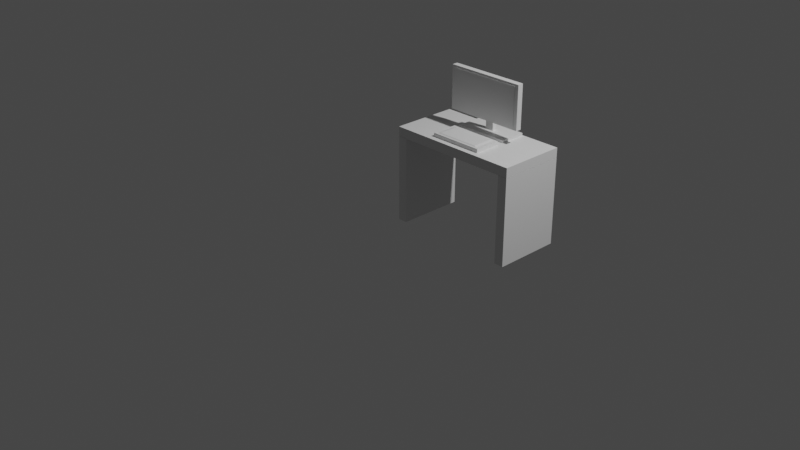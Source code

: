 # Source: computer_desk.blend  (saved by Blender 2.90.8; exported with 4.5.12 LTS)
import bpy
from mathutils import Matrix  # noqa: F401  (used for matrix-valued properties, if any)

bpy.ops.wm.read_factory_settings(use_empty=True)
scene = bpy.context.scene
scene.name = 'Scene'

# ---- collections
col_collection = bpy.data.collections.new('Collection'); scene.collection.children.link(col_collection)
col_desk = bpy.data.collections.new('desk'); scene.collection.children.link(col_desk)
col_collection_3 = bpy.data.collections.new('Collection 3'); scene.collection.children.link(col_collection_3)

# ---- materials (node trees are filled in below, after node groups)
mat_material = bpy.data.materials.new('Material')
mat_material.alpha_threshold = 0.0
mat_material.use_transparent_shadow = False
mat_material.line_color = (0.0, 0.0, 0.0, 1.0)

# ---- material node trees
mat_material.use_nodes = True; mat_material.node_tree.nodes.clear()
_N = mat_material.node_tree.nodes; _L = mat_material.node_tree.links
n0 = _N.new('ShaderNodeOutputMaterial'); n0.name = 'Material Output'; n0.location = (300, 300)
n1 = _N.new('ShaderNodeBsdfPrincipled'); n1.name = 'Principled BSDF'; n1.location = (10, 300)
n1.distribution = 'GGX'
n1.subsurface_method = 'BURLEY'
n1.inputs[2].default_value = 0.4
n1.inputs[3].default_value = 1.45
n1.inputs[27].default_value = (0.0, 0.0, 0.0, 1.0)
n1.inputs[28].default_value = 1.0
_L.new(n1.outputs[0], n0.inputs[0])
n0.is_active_output = True

# ---- world
world_world = bpy.data.worlds.new('World'); scene.world = world_world
world_world.use_nodes = True; world_world.node_tree.nodes.clear()
_N = world_world.node_tree.nodes; _L = world_world.node_tree.links
n0 = _N.new('ShaderNodeOutputWorld'); n0.name = 'World Output'; n0.location = (300, 300)
n1 = _N.new('ShaderNodeBackground'); n1.name = 'Background'; n1.location = (10, 300)
n1.inputs[0].default_value = (0.05088, 0.05088, 0.05088, 1.0)
_L.new(n1.outputs[0], n0.inputs[0])
n0.is_active_output = True
world_world.color = (0.05088, 0.05088, 0.05088)
world_world.use_sun_shadow = False
world_world.sun_shadow_jitter_overblur = 0.0

# ---- cameras
cam_camera = bpy.data.cameras.new('Camera')
cam_camera.clip_end = 100.0
cam_camera.ortho_scale = 7.314

# ---- lights
light_light = bpy.data.lights.new('Light', 'POINT')
light_light.transmission_factor = 0.0
light_light.energy = 1000.0
light_light.shadow_soft_size = 0.1
light_light.shadow_maximum_resolution = 0.006
light_light.use_absolute_resolution = True

# ---- meshes
me_cube = bpy.data.meshes.new('Cube')
me_cube.from_pydata([(1.0, 1.0, 1.0), (1.0, 1.0, -1.0), (1.0, -1.0, 1.0), (1.0, -1.0, -1.0), (-1.0, 1.0, 1.0), (-1.0, 1.0, -1.0), (-1.0, -1.0, 1.0), (-1.0, -1.0, -1.0), (0.1588, -0.1588, 1.0), (-0.1588, -0.1588, 1.0), (0.1588, 0.1588, 1.0), (-0.1588, 0.1588, 1.0), (1.0, -1.0, 1.0), (-1.0, -1.0, 1.0), (1.0, 1.0, 1.0), (-1.0, 1.0, 1.0), (1.0, -1.0, 1.0), (-1.0, -1.0, 1.0), (1.0, 1.0, 1.0), (-1.0, 1.0, 1.0), (1.0, -1.0, 1.0), (-1.0, -1.0, 1.0), (1.0, 1.0, 1.0), (-1.0, 1.0, 1.0), (1.0, -1.0, 1.0), (-1.0, -1.0, 1.0), (1.0, 1.0, 1.0), (-1.0, 1.0, 1.0), (0.1588, -0.1588, 21.0), (-0.1588, -0.1588, 21.0), (0.1588, 0.1588, 21.0), (-0.1588, 0.1588, 21.0), (0.1588, -0.1588, 27.67), (-0.1588, -0.1588, 27.67), (0.1588, 0.1588, 27.67), (-0.1588, 0.1588, 27.67), (0.1588, -0.1588, 21.0), (-0.1588, -0.1588, 21.0), (0.1588, -0.1588, 27.67), (-0.1588, -0.1588, 27.67), (1.484, -0.373, 9.333), (-1.484, -0.373, 9.333), (1.484, -0.373, 39.33), (-1.484, -0.373, 39.33), (1.484, -0.8016, 9.333), (-1.484, -0.8016, 9.333), (1.484, -0.8016, 39.33), (-1.484, -0.8016, 39.33), (1.336, -0.8016, 10.83), (-1.336, -0.8016, 10.83), (1.336, -0.8016, 37.83), (-1.336, -0.8016, 37.83), (1.336, -0.8016, 10.83), (-1.336, -0.8016, 10.83), (1.336, -0.8016, 37.83), (-1.336, -0.8016, 37.83), (1.336, -0.8016, 10.83), (-1.336, -0.8016, 10.83), (1.336, -0.8016, 37.83), (-1.336, -0.8016, 37.83), (1.336, -0.8373, 10.83), (-1.336, -0.8373, 10.83), (1.336, -0.8373, 37.83), (-1.336, -0.8373, 37.83)], [], [(4, 6, 13, 15), (3, 2, 6, 7), (7, 6, 4, 5), (5, 1, 3, 7), (1, 0, 2, 3), (5, 4, 0, 1), (11, 9, 37, 31), (2, 0, 14, 12), (0, 4, 15, 14), (6, 2, 12, 13), (16, 17, 13, 12), (18, 16, 12, 14), (17, 19, 15, 13), (19, 18, 14, 15), (20, 21, 17, 16), (22, 20, 16, 18), (21, 23, 19, 17), (23, 22, 18, 19), (24, 25, 21, 20), (26, 24, 20, 22), (25, 27, 23, 21), (27, 26, 22, 23), (8, 9, 25, 24), (10, 8, 24, 26), (9, 11, 27, 25), (11, 10, 26, 27), (30, 31, 35, 34), (9, 8, 36, 37), (10, 11, 31, 30), (8, 10, 30, 36), (34, 35, 39, 38), (36, 30, 34, 38), (31, 37, 39, 35), (29, 28, 40, 41), (28, 29, 37, 36), (33, 32, 38, 39), (32, 28, 36, 38), (29, 33, 39, 37), (43, 41, 45, 47), (33, 29, 41, 43), (32, 33, 43, 42), (28, 32, 42, 40), (42, 43, 47, 46), (40, 42, 46, 44), (41, 40, 44, 45), (45, 44, 46, 47), (49, 51, 50, 48), (55, 53, 57, 59), (51, 49, 53, 55), (50, 51, 55, 54), (48, 50, 54, 52), (49, 48, 52, 53), (56, 58, 62, 60), (54, 55, 59, 58), (52, 54, 58, 56), (53, 52, 56, 57), (61, 60, 62, 63), (57, 56, 60, 61), (59, 57, 61, 63), (58, 59, 63, 62)])
_uv = me_cube.uv_layers.new(name='UVMap')
_uv.uv.foreach_set('vector', [0.625, 0.25, 0.625, 0.0, 0.625, 0.0, 0.625, 0.25, 0.375, 0.75, 0.625, 0.75, 0.625, 1.0, 0.375, 1.0, 0.375, 0.0, 0.625, 0.0, 0.625, 0.25, 0.375, 0.25, 0.125, 0.5, 0.375, 0.5, 0.375, 0.75, 0.125, 0.75, 0.375, 0.5, 0.625, 0.5, 0.625, 0.75, 0.375, 0.75, 0.375, 0.25, 0.625, 0.25, 0.625, 0.5, 0.375, 0.5, 0.7698, 0.6052, 0.7698, 0.6448, 0.7698, 0.6448, 0.7698, 0.6052, 0.625, 0.75, 0.625, 0.5, 0.625, 0.5, 0.625, 0.75, 0.625, 0.5, 0.625, 0.25, 0.625, 0.25, 0.625, 0.5, 0.625, 1.0, 0.625, 0.75, 0.625, 0.75, 0.625, 1.0, 0.625, 0.75, 0.875, 0.75, 0.875, 0.75, 0.625, 0.75, 0.625, 0.5, 0.625, 0.75, 0.625, 0.75, 0.625, 0.5, 0.875, 0.75, 0.875, 0.5, 0.875, 0.5, 0.875, 0.75, 0.875, 0.5, 0.625, 0.5, 0.625, 0.5, 0.875, 0.5, 0.625, 0.75, 0.875, 0.75, 0.875, 0.75, 0.625, 0.75, 0.625, 0.5, 0.625, 0.75, 0.625, 0.75, 0.625, 0.5, 0.875, 0.75, 0.875, 0.5, 0.875, 0.5, 0.875, 0.75, 0.875, 0.5, 0.625, 0.5, 0.625, 0.5, 0.875, 0.5, 0.625, 0.75, 0.875, 0.75, 0.875, 0.75, 0.625, 0.75, 0.625, 0.5, 0.625, 0.75, 0.625, 0.75, 0.625, 0.5, 0.875, 0.75, 0.875, 0.5, 0.875, 0.5, 0.875, 0.75, 0.875, 0.5, 0.625, 0.5, 0.625, 0.5, 0.875, 0.5, 0.7302, 0.6448, 0.7698, 0.6448, 0.875, 0.75, 0.625, 0.75, 0.7302, 0.6052, 0.7302, 0.6448, 0.625, 0.75, 0.625, 0.5, 0.7698, 0.6448, 0.7698, 0.6052, 0.875, 0.5, 0.875, 0.75, 0.7698, 0.6052, 0.7302, 0.6052, 0.625, 0.5, 0.875, 0.5, 0.7302, 0.6052, 0.7698, 0.6052, 0.7698, 0.6052, 0.7302, 0.6052, 0.7698, 0.6448, 0.7302, 0.6448, 0.7302, 0.6448, 0.7698, 0.6448, 0.7302, 0.6052, 0.7698, 0.6052, 0.7698, 0.6052, 0.7302, 0.6052, 0.7302, 0.6448, 0.7302, 0.6052, 0.7302, 0.6052, 0.7302, 0.6448, 0.7302, 0.6052, 0.7698, 0.6052, 0.7698, 0.6448, 0.7302, 0.6448, 0.7302, 0.6448, 0.7302, 0.6052, 0.7302, 0.6052, 0.7302, 0.6448, 0.7698, 0.6052, 0.7698, 0.6448, 0.7698, 0.6448, 0.7698, 0.6052, 0.7698, 0.6448, 0.7302, 0.6448, 0.7302, 0.6448, 0.7698, 0.6448, 0.7302, 0.6448, 0.7698, 0.6448, 0.7698, 0.6448, 0.7302, 0.6448, 0.7698, 0.6448, 0.7302, 0.6448, 0.7302, 0.6448, 0.7698, 0.6448, 0.7302, 0.6448, 0.7302, 0.6448, 0.7302, 0.6448, 0.7302, 0.6448, 0.7698, 0.6448, 0.7698, 0.6448, 0.7698, 0.6448, 0.7698, 0.6448, 0.7698, 0.6448, 0.7698, 0.6448, 0.7698, 0.6448, 0.7698, 0.6448, 0.7698, 0.6448, 0.7698, 0.6448, 0.7698, 0.6448, 0.7698, 0.6448, 0.7302, 0.6448, 0.7698, 0.6448, 0.7698, 0.6448, 0.7302, 0.6448, 0.7302, 0.6448, 0.7302, 0.6448, 0.7302, 0.6448, 0.7302, 0.6448, 0.7302, 0.6448, 0.7698, 0.6448, 0.7698, 0.6448, 0.7302, 0.6448, 0.7302, 0.6448, 0.7302, 0.6448, 0.7302, 0.6448, 0.7302, 0.6448, 0.7698, 0.6448, 0.7302, 0.6448, 0.7302, 0.6448, 0.7698, 0.6448, 0.7698, 0.6448, 0.7302, 0.6448, 0.7302, 0.6448, 0.7698, 0.6448, 0.7698, 0.6448, 0.7698, 0.6448, 0.7302, 0.6448, 0.7302, 0.6448, 0.7698, 0.6448, 0.7698, 0.6448, 0.7698, 0.6448, 0.7698, 0.6448, 0.7698, 0.6448, 0.7698, 0.6448, 0.7698, 0.6448, 0.7698, 0.6448, 0.7302, 0.6448, 0.7698, 0.6448, 0.7698, 0.6448, 0.7302, 0.6448, 0.7302, 0.6448, 0.7302, 0.6448, 0.7302, 0.6448, 0.7302, 0.6448, 0.7698, 0.6448, 0.7302, 0.6448, 0.7302, 0.6448, 0.7698, 0.6448, 0.7302, 0.6448, 0.7302, 0.6448, 0.7302, 0.6448, 0.7302, 0.6448, 0.7302, 0.6448, 0.7698, 0.6448, 0.7698, 0.6448, 0.7302, 0.6448, 0.7302, 0.6448, 0.7302, 0.6448, 0.7302, 0.6448, 0.7302, 0.6448, 0.7698, 0.6448, 0.7302, 0.6448, 0.7302, 0.6448, 0.7698, 0.6448, 0.7698, 0.6448, 0.7302, 0.6448, 0.7302, 0.6448, 0.7698, 0.6448, 0.7698, 0.6448, 0.7302, 0.6448, 0.7302, 0.6448, 0.7698, 0.6448, 0.7698, 0.6448, 0.7698, 0.6448, 0.7698, 0.6448, 0.7698, 0.6448, 0.7302, 0.6448, 0.7698, 0.6448, 0.7698, 0.6448, 0.7302, 0.6448])
me_cube.materials.append(mat_material)
me_cube.use_remesh_preserve_volume = False
me_cube.use_remesh_preserve_attributes = False
me_cube.use_mirror_vertex_groups = False
me_cube.update()
me_cube_004 = bpy.data.meshes.new('Cube.004')
me_cube_004.from_pydata([(1.0, 1.0, 1.0), (1.0, 1.0, -1.0), (1.0, -1.0, 1.0), (1.0, -1.0, -1.0), (-1.0, 1.0, 1.0), (-1.0, 1.0, -1.0), (-1.0, -1.0, 1.0), (-1.0, -1.0, -1.0), (0.8846, -0.8846, 1.0), (-0.8846, -0.8846, 1.0), (0.8846, 0.8846, 1.0), (-0.8846, 0.8846, 1.0), (1.0, -1.0, 1.0), (-1.0, -1.0, 1.0), (1.0, 1.0, 1.0), (-1.0, 1.0, 1.0), (0.8846, -0.8846, 1.0), (-0.8846, -0.8846, 1.0), (0.8846, 0.8846, 1.0), (-0.8846, 0.8846, 1.0), (0.7855, -0.7855, 1.444), (-0.7855, -0.7855, 1.444), (0.7855, 0.7855, 1.444), (-0.7855, 0.7855, 1.444)], [], [(4, 6, 13, 15), (3, 2, 6, 7), (7, 6, 4, 5), (5, 1, 3, 7), (1, 0, 2, 3), (5, 4, 0, 1), (11, 9, 17, 19), (2, 0, 14, 12), (0, 4, 15, 14), (6, 2, 12, 13), (8, 9, 13, 12), (10, 8, 12, 14), (9, 11, 15, 13), (11, 10, 14, 15), (18, 19, 23, 22), (9, 8, 16, 17), (10, 11, 19, 18), (8, 10, 18, 16), (22, 23, 21, 20), (16, 18, 22, 20), (19, 17, 21, 23), (17, 16, 20, 21)])
_uv = me_cube_004.uv_layers.new(name='UVMap')
_uv.uv.foreach_set('vector', [0.625, 0.25, 0.625, 0.0, 0.625, 0.0, 0.625, 0.25, 0.375, 0.75, 0.625, 0.75, 0.625, 1.0, 0.375, 1.0, 0.375, 0.0, 0.625, 0.0, 0.625, 0.25, 0.375, 0.25, 0.125, 0.5, 0.375, 0.5, 0.375, 0.75, 0.125, 0.75, 0.375, 0.5, 0.625, 0.5, 0.625, 0.75, 0.375, 0.75, 0.375, 0.25, 0.625, 0.25, 0.625, 0.5, 0.375, 0.5, 0.8606, 0.5144, 0.8606, 0.7356, 0.8606, 0.7356, 0.8606, 0.5144, 0.625, 0.75, 0.625, 0.5, 0.625, 0.5, 0.625, 0.75, 0.625, 0.5, 0.625, 0.25, 0.625, 0.25, 0.625, 0.5, 0.625, 1.0, 0.625, 0.75, 0.625, 0.75, 0.625, 1.0, 0.6394, 0.7356, 0.8606, 0.7356, 0.875, 0.75, 0.625, 0.75, 0.6394, 0.5144, 0.6394, 0.7356, 0.625, 0.75, 0.625, 0.5, 0.8606, 0.7356, 0.8606, 0.5144, 0.875, 0.5, 0.875, 0.75, 0.8606, 0.5144, 0.6394, 0.5144, 0.625, 0.5, 0.875, 0.5, 0.6394, 0.5144, 0.8606, 0.5144, 0.8606, 0.5144, 0.6394, 0.5144, 0.8606, 0.7356, 0.6394, 0.7356, 0.6394, 0.7356, 0.8606, 0.7356, 0.6394, 0.5144, 0.8606, 0.5144, 0.8606, 0.5144, 0.6394, 0.5144, 0.6394, 0.7356, 0.6394, 0.5144, 0.6394, 0.5144, 0.6394, 0.7356, 0.6394, 0.5144, 0.8606, 0.5144, 0.8606, 0.7356, 0.6394, 0.7356, 0.6394, 0.7356, 0.6394, 0.5144, 0.6394, 0.5144, 0.6394, 0.7356, 0.8606, 0.5144, 0.8606, 0.7356, 0.8606, 0.7356, 0.8606, 0.5144, 0.8606, 0.7356, 0.6394, 0.7356, 0.6394, 0.7356, 0.8606, 0.7356])
me_cube_004.materials.append(mat_material)
me_cube_004.use_remesh_preserve_volume = False
me_cube_004.use_remesh_preserve_attributes = False
me_cube_004.use_mirror_vertex_groups = False
me_cube_004.update()
me_cube_001 = bpy.data.meshes.new('Cube.001')
me_cube_001.from_pydata([(1.0, 1.0, 1.0), (1.0, 1.0, -1.0), (1.0, -1.0, 1.0), (1.0, -1.0, -1.0), (-1.0, 1.0, 1.0), (-1.0, 1.0, -1.0), (-1.0, -1.0, 1.0), (-1.0, -1.0, -1.0)], [], [(0, 4, 6, 2), (3, 2, 6, 7), (7, 6, 4, 5), (5, 1, 3, 7), (1, 0, 2, 3), (5, 4, 0, 1)])
_uv = me_cube_001.uv_layers.new(name='UVMap')
_uv.uv.foreach_set('vector', [0.625, 0.5, 0.875, 0.5, 0.875, 0.75, 0.625, 0.75, 0.375, 0.75, 0.625, 0.75, 0.625, 1.0, 0.375, 1.0, 0.375, 0.0, 0.625, 0.0, 0.625, 0.25, 0.375, 0.25, 0.125, 0.5, 0.375, 0.5, 0.375, 0.75, 0.125, 0.75, 0.375, 0.5, 0.625, 0.5, 0.625, 0.75, 0.375, 0.75, 0.375, 0.25, 0.625, 0.25, 0.625, 0.5, 0.375, 0.5])
me_cube_001.materials.append(mat_material)
me_cube_001.use_remesh_preserve_volume = False
me_cube_001.use_remesh_preserve_attributes = False
me_cube_001.use_mirror_vertex_groups = False
me_cube_001.update()
me_cube_002 = bpy.data.meshes.new('Cube.002')
me_cube_002.from_pydata([(-1.0, 1.0, 1.0), (1.0, 1.0, 1.0), (-1.0, -1.0, 1.0), (1.0, -1.0, 1.0), (1.0, 1.0, -1.0), (1.0, -1.0, -1.0), (-1.0, 1.0, -1.0), (-1.0, -1.0, -1.0), (-1.0, 1.0, 1.0), (1.0, 1.0, 1.0), (-1.0, -1.0, 1.0), (1.0, -1.0, 1.0), (-1.0, 1.0, -1.0), (-1.0, -1.0, -1.0), (1.0, 1.0, -1.0), (1.0, -1.0, -1.0), (-1.0, 1.0, -1.0), (-1.0, -1.0, -1.0), (1.0, 1.0, -1.0), (1.0, -1.0, -1.0)], [], [(3, 1, 9, 11), (15, 3, 2, 13), (13, 2, 0, 12), (6, 4, 5, 7), (14, 1, 3, 15), (12, 0, 1, 14), (9, 8, 10, 11), (1, 0, 8, 9), (2, 3, 11, 10), (0, 2, 10, 8), (16, 17, 13, 12), (18, 16, 12, 14), (17, 19, 15, 13), (19, 18, 14, 15), (6, 7, 17, 16), (4, 6, 16, 18), (7, 5, 19, 17), (5, 4, 18, 19)])
_uv = me_cube_002.uv_layers.new(name='UVMap')
_uv.uv.foreach_set('vector', [0.625, 0.75, 0.625, 0.5, 0.625, 0.5, 0.625, 0.75, 0.375, 0.75, 0.625, 0.75, 0.625, 1.0, 0.375, 1.0, 0.375, 0.0, 0.625, 0.0, 0.625, 0.25, 0.375, 0.25, 0.125, 0.5, 0.375, 0.5, 0.375, 0.75, 0.125, 0.75, 0.375, 0.5, 0.625, 0.5, 0.625, 0.75, 0.375, 0.75, 0.375, 0.25, 0.625, 0.25, 0.625, 0.5, 0.375, 0.5, 0.625, 0.5, 0.875, 0.5, 0.875, 0.75, 0.625, 0.75, 0.625, 0.5, 0.625, 0.25, 0.625, 0.25, 0.625, 0.5, 0.625, 1.0, 0.625, 0.75, 0.625, 0.75, 0.625, 1.0, 0.625, 0.25, 0.625, 0.0, 0.625, 0.0, 0.625, 0.25, 0.125, 0.5, 0.125, 0.75, 0.125, 0.75, 0.125, 0.5, 0.375, 0.5, 0.125, 0.5, 0.125, 0.5, 0.375, 0.5, 0.125, 0.75, 0.375, 0.75, 0.375, 0.75, 0.125, 0.75, 0.375, 0.75, 0.375, 0.5, 0.375, 0.5, 0.375, 0.75, 0.125, 0.5, 0.125, 0.75, 0.125, 0.75, 0.125, 0.5, 0.375, 0.5, 0.125, 0.5, 0.125, 0.5, 0.375, 0.5, 0.125, 0.75, 0.375, 0.75, 0.375, 0.75, 0.125, 0.75, 0.375, 0.75, 0.375, 0.5, 0.375, 0.5, 0.375, 0.75])
me_cube_002.materials.append(mat_material)
me_cube_002.use_remesh_preserve_volume = False
me_cube_002.use_remesh_preserve_attributes = False
me_cube_002.use_mirror_vertex_groups = False
me_cube_002.update()
me_cube_003 = bpy.data.meshes.new('Cube.003')
me_cube_003.from_pydata([(1.0, 1.0, 1.0), (1.0, 1.0, -1.0), (1.0, -1.0, 1.0), (1.0, -1.0, -1.0), (-1.0, 1.0, 1.0), (-1.0, 1.0, -1.0), (-1.0, -1.0, 1.0), (-1.0, -1.0, -1.0)], [], [(0, 4, 6, 2), (3, 2, 6, 7), (7, 6, 4, 5), (5, 1, 3, 7), (1, 0, 2, 3), (5, 4, 0, 1)])
_uv = me_cube_003.uv_layers.new(name='UVMap')
_uv.uv.foreach_set('vector', [0.625, 0.5, 0.875, 0.5, 0.875, 0.75, 0.625, 0.75, 0.375, 0.75, 0.625, 0.75, 0.625, 1.0, 0.375, 1.0, 0.375, 0.0, 0.625, 0.0, 0.625, 0.25, 0.375, 0.25, 0.125, 0.5, 0.375, 0.5, 0.375, 0.75, 0.125, 0.75, 0.375, 0.5, 0.625, 0.5, 0.625, 0.75, 0.375, 0.75, 0.375, 0.25, 0.625, 0.25, 0.625, 0.5, 0.375, 0.5])
me_cube_003.materials.append(mat_material)
me_cube_003.use_remesh_preserve_volume = False
me_cube_003.use_remesh_preserve_attributes = False
me_cube_003.use_mirror_vertex_groups = False
me_cube_003.update()

# ---- objects
ob_computer = bpy.data.objects.new('computer', me_cube)
ob_light = bpy.data.objects.new('Light', light_light)
ob_camera = bpy.data.objects.new('Camera', cam_camera)
ob_keyboard = bpy.data.objects.new('keyboard', me_cube_004)
ob_cube_001 = bpy.data.objects.new('Cube.001', me_cube_001)
ob_cube_002 = bpy.data.objects.new('Cube.002', me_cube_002)
ob_cube_003 = bpy.data.objects.new('Cube.003', me_cube_003)

# ---- transforms, parenting, visibility, modifiers, constraints
ob_computer.location = (0.7, 0.55, 1.012)
ob_computer.scale = (0.28, 0.14, 0.015)
ob_computer.lock_rotations_4d = False
ob_computer.empty_display_type = 'ARROWS'
ob_computer.lineart.crease_threshold = 0.0
ob_light.location = (4.076, 1.005, 5.904)
ob_light.rotation_euler = (0.6503, 0.05522, 1.866)
ob_light.lock_rotations_4d = False
ob_light.empty_display_type = 'ARROWS'
ob_light.color = (0.0, 0.0, 0.0, 0.0)
ob_light.lineart.crease_threshold = 0.0
ob_camera.location = (7.359, -6.926, 4.958)
ob_camera.rotation_euler = (1.109, 0.0, 0.8149)
ob_camera.lock_rotations_4d = False
ob_camera.empty_display_type = 'ARROWS'
ob_camera.color = (0.0, 0.0, 0.0, 0.0)
ob_camera.display_type = 'WIRE'
ob_camera.lineart.crease_threshold = 0.0
ob_keyboard.location = (0.7, 0.2, 1.02)
ob_keyboard.scale = (0.28, 0.14, 0.02)
ob_keyboard.lock_rotations_4d = False
ob_keyboard.empty_display_type = 'ARROWS'
ob_keyboard.lineart.crease_threshold = 0.0
ob_cube_001.location = (0.7, 0.35, 0.95)
ob_cube_001.scale = (0.7, 0.35, 0.05)
ob_cube_001.lock_rotations_4d = False
ob_cube_001.empty_display_type = 'ARROWS'
ob_cube_001.lineart.crease_threshold = 0.0
ob_cube_002.location = (1.35, 0.35, 0.448)
ob_cube_002.rotation_euler = (-1.344e-07, 1.571, 0.0)
ob_cube_002.scale = (0.4505, 0.35, 0.05)
ob_cube_002.lock_rotations_4d = False
ob_cube_002.empty_display_type = 'ARROWS'
ob_cube_002.lineart.crease_threshold = 0.0
ob_cube_003.location = (0.05, 0.35, 0.448)
ob_cube_003.rotation_euler = (-1.344e-07, 1.571, 0.0)
ob_cube_003.scale = (0.4505, 0.35, 0.05)
ob_cube_003.lock_rotations_4d = False
ob_cube_003.empty_display_type = 'ARROWS'
ob_cube_003.lineart.crease_threshold = 0.0

# ---- collection membership
col_collection.objects.link(ob_computer)
col_collection.objects.link(ob_light)
col_collection.objects.link(ob_camera)
col_collection.objects.link(ob_keyboard)
col_desk.objects.link(ob_cube_001)
col_desk.objects.link(ob_cube_002)
col_desk.objects.link(ob_cube_003)

# ---- scene / render settings (as saved in the file)
scene.camera = ob_camera
scene.frame_start = 1; scene.frame_end = 250; scene.frame_set(1)
scene.render.engine = 'BLENDER_EEVEE_NEXT'
scene.cycles.use_denoising = False
scene.cycles.samples = 128
scene.cycles.sampling_pattern = 'TABULATED_SOBOL'
scene.cycles.use_adaptive_sampling = False
scene.cycles.use_light_tree = False
scene.view_settings.view_transform = 'Filmic'
bpy.context.view_layer.update()
